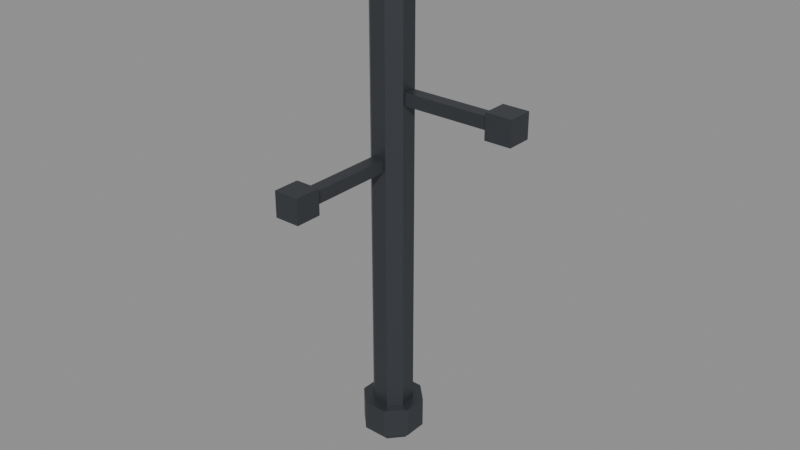 # Source: mast_base.blend  (saved by Blender 5.2.45; exported with 4.5.12 LTS)
import bpy
from mathutils import Matrix  # noqa: F401  (used for matrix-valued properties, if any)

bpy.ops.wm.read_factory_settings(use_empty=True)
scene = bpy.context.scene
scene.name = 'Scene'

# ---- materials (node trees are filled in below, after node groups)
mat_rover_metal = bpy.data.materials.new('rover_metal')
mat_rover_metal.diffuse_color = (0.06848, 0.07421, 0.08438, 1.0)
mat_rover_metal.roughness = 0.45
mat_rover_metal.metallic = 0.6

# ---- material node trees
mat_rover_metal.use_nodes = True; mat_rover_metal.node_tree.nodes.clear()
_N = mat_rover_metal.node_tree.nodes; _L = mat_rover_metal.node_tree.links
n0 = _N.new('ShaderNodeBsdfPrincipled'); n0.name = 'Principled BSDF'; n0.location = (-200, 100)
n0.inputs[0].default_value = (0.06848, 0.07421, 0.08438, 1.0)
n0.inputs[1].default_value = 0.6
n0.inputs[2].default_value = 0.45
n0.inputs[10].default_value = 0.005
n1 = _N.new('ShaderNodeOutputMaterial'); n1.name = 'Material Output'; n1.location = (200, 100)
_L.new(n0.outputs[0], n1.inputs[0])
n1.is_active_output = True

# ---- meshes
me_mast_base = bpy.data.meshes.new('mast_base')
me_mast_base.from_pydata([(-0.004, 0.02163, 0.0), (-0.01884, 0.01136, 0.0), (-0.021, -0.006559, 0.0), (-0.009025, -0.02006, 0.0), (0.009025, -0.02006, 0.0), (0.021, -0.006559, 0.0), (0.01884, 0.01136, 0.0), (0.004, 0.02163, 0.0), (0.004, 0.01763, 0.0), (-0.004, 0.01763, 0.0), (-0.004, 0.02163, -0.008), (-0.01884, 0.01136, -0.008), (-0.021, -0.006559, -0.008), (-0.009025, -0.02006, -0.008), (0.009025, -0.02006, -0.008), (0.021, -0.006559, -0.008), (0.01884, 0.01136, -0.008), (0.004, 0.02163, -0.008), (0.004, 0.01763, -0.008), (-0.004, 0.01763, -0.008), (0.02772, 0.01148, 0.0), (0.01148, 0.02772, 0.0), (-0.01148, 0.02772, 0.0), (-0.02772, 0.01148, 0.0), (-0.02772, -0.01148, 0.0), (-0.01148, -0.02772, 0.0), (0.01148, -0.02772, 0.0), (0.02772, -0.01148, 0.0), (0.02772, 0.01148, 0.03), (0.01148, 0.02772, 0.03), (-0.01148, 0.02772, 0.03), (-0.02772, 0.01148, 0.03), (-0.02772, -0.01148, 0.03), (-0.01148, -0.02772, 0.03), (0.01148, -0.02772, 0.03), (0.02772, -0.01148, 0.03), (0.01848, 0.007654, 0.03), (0.007654, 0.01848, 0.03), (-0.007654, 0.01848, 0.03), (-0.01848, 0.007654, 0.03), (-0.01848, -0.007654, 0.03), (-0.007654, -0.01848, 0.03), (0.007654, -0.01848, 0.03), (0.01848, -0.007654, 0.03), (0.01848, 0.007654, 0.47), (0.007654, 0.01848, 0.47), (-0.007654, 0.01848, 0.47), (-0.01848, 0.007654, 0.47), (-0.01848, -0.007654, 0.47), (-0.007654, -0.01848, 0.47), (0.007654, -0.01848, 0.47), (0.01848, -0.007654, 0.47), (0.02772, 0.01148, 0.47), (0.01148, 0.02772, 0.47), (-0.01148, 0.02772, 0.47), (-0.02772, 0.01148, 0.47), (-0.02772, -0.01148, 0.47), (-0.01148, -0.02772, 0.47), (0.01148, -0.02772, 0.47), (0.02772, -0.01148, 0.47), (0.02772, 0.01148, 0.51), (0.01148, 0.02772, 0.51), (-0.01148, 0.02772, 0.51), (-0.02772, 0.01148, 0.51), (-0.02772, -0.01148, 0.51), (-0.01148, -0.02772, 0.51), (0.01148, -0.02772, 0.51), (0.02772, -0.01148, 0.51), (-0.004, 0.02163, 0.51), (-0.01884, 0.01136, 0.51), (-0.021, -0.006559, 0.51), (-0.009025, -0.02006, 0.51), (0.009025, -0.02006, 0.51), (0.021, -0.006559, 0.51), (0.01884, 0.01136, 0.51), (0.004, 0.02163, 0.51), (0.004, 0.01763, 0.51), (-0.004, 0.01763, 0.51), (-0.004, 0.02163, 0.502), (-0.01884, 0.01136, 0.502), (-0.021, -0.006559, 0.502), (-0.009025, -0.02006, 0.502), (0.009025, -0.02006, 0.502), (0.021, -0.006559, 0.502), (0.01884, 0.01136, 0.502), (0.004, 0.02163, 0.502), (0.004, 0.01763, 0.502), (-0.004, 0.01763, 0.502), (0.016, -0.006, 0.334), (0.105, -0.006, 0.334), (0.016, 0.006, 0.334), (0.105, 0.006, 0.334), (0.016, -0.006, 0.346), (0.105, -0.006, 0.346), (0.016, 0.006, 0.346), (0.105, 0.006, 0.346), (0.105, -0.012, 0.328), (0.13, -0.012, 0.328), (0.105, 0.012, 0.328), (0.13, 0.012, 0.328), (0.105, -0.012, 0.352), (0.13, -0.012, 0.352), (0.105, 0.012, 0.352), (0.13, 0.012, 0.352), (-0.006, -0.105, 0.274), (0.006, -0.105, 0.274), (-0.006, -0.016, 0.274), (0.006, -0.016, 0.274), (-0.006, -0.105, 0.286), (0.006, -0.105, 0.286), (-0.006, -0.016, 0.286), (0.006, -0.016, 0.286), (-0.012, -0.13, 0.268), (0.012, -0.13, 0.268), (-0.012, -0.105, 0.268), (0.012, -0.105, 0.268), (-0.012, -0.13, 0.292), (0.012, -0.13, 0.292), (-0.012, -0.105, 0.292), (0.012, -0.105, 0.292)], [], [(10, 19, 18, 17, 16, 15, 14, 13, 12, 11), (0, 10, 11, 1), (1, 11, 12, 2), (2, 12, 13, 3), (3, 13, 14, 4), (4, 14, 15, 5), (5, 15, 16, 6), (6, 16, 17, 7), (7, 8, 18, 17), (8, 18, 19, 9), (9, 0, 10, 19), (20, 27, 26, 25, 24, 23, 22, 21), (28, 29, 30, 31, 32, 33, 34, 35), (20, 21, 29, 28), (21, 22, 30, 29), (22, 23, 31, 30), (23, 24, 32, 31), (24, 25, 33, 32), (25, 26, 34, 33), (26, 27, 35, 34), (27, 20, 28, 35), (36, 43, 42, 41, 40, 39, 38, 37), (44, 45, 46, 47, 48, 49, 50, 51), (36, 37, 45, 44), (37, 38, 46, 45), (38, 39, 47, 46), (39, 40, 48, 47), (40, 41, 49, 48), (41, 42, 50, 49), (42, 43, 51, 50), (43, 36, 44, 51), (52, 59, 58, 57, 56, 55, 54, 53), (78, 79, 80, 81, 82, 83, 84, 85, 86, 87), (52, 53, 61, 60), (53, 54, 62, 61), (54, 55, 63, 62), (55, 56, 64, 63), (56, 57, 65, 64), (57, 58, 66, 65), (58, 59, 67, 66), (59, 52, 60, 67), (68, 69, 79, 78), (69, 70, 80, 79), (70, 71, 81, 80), (71, 72, 82, 81), (72, 73, 83, 82), (73, 74, 84, 83), (74, 75, 85, 84), (75, 76, 86, 85), (76, 77, 87, 86), (77, 68, 78, 87), (75, 74, 61), (75, 61, 62), (75, 62, 68), (63, 69, 62), (73, 67, 60), (76, 75, 68), (76, 68, 77), (74, 60, 61), (74, 73, 60), (64, 70, 63), (70, 69, 63), (88, 90, 91, 89), (67, 73, 72), (71, 70, 64), (66, 67, 72), (71, 64, 65), (66, 72, 71), (66, 71, 65), (69, 68, 62), (92, 93, 95, 94), (88, 89, 93, 92), (90, 94, 95, 91), (88, 92, 94, 90), (89, 91, 95, 93), (96, 98, 99, 97), (100, 101, 103, 102), (96, 97, 101, 100), (98, 102, 103, 99), (96, 100, 102, 98), (97, 99, 103, 101), (104, 106, 107, 105), (108, 109, 111, 110), (104, 105, 109, 108), (106, 110, 111, 107), (104, 108, 110, 106), (105, 107, 111, 109), (112, 114, 115, 113), (116, 117, 119, 118), (112, 113, 117, 116), (114, 118, 119, 115), (112, 116, 118, 114), (113, 115, 119, 117)])
me_mast_base.materials.append(mat_rover_metal)
me_mast_base.update()

# ---- objects
ob_mast_base = bpy.data.objects.new('mast_base', me_mast_base)
ob_socket_mast_head = bpy.data.objects.new('socket_mast_head', None)

# ---- transforms, parenting, visibility, modifiers, constraints
ob_mast_base.location = (0.15, 0.35, 0.44)
ob_socket_mast_head.parent = ob_mast_base
ob_socket_mast_head.location = (0.0, 0.0, 0.51)
ob_socket_mast_head.empty_display_size = 0.05

# ---- collection membership
scene.collection.objects.link(ob_mast_base)
scene.collection.objects.link(ob_socket_mast_head)

# ---- scene / render settings (as saved in the file)
scene.frame_start = 1; scene.frame_end = 250; scene.frame_set(1)
scene.render.engine = 'BLENDER_EEVEE_NEXT'
scene.render.bake_bias = 0.0
scene.render.bake_samples = 0
scene.render.compositor_device = 'GPU'
scene.eevee.use_volume_custom_range = False
scene.eevee.fast_gi_thickness_near = 0.1
scene.eevee.fast_gi_thickness_far = 0.0
scene.eevee.ray_tracing_options.screen_trace_thickness = 0.1
bpy.context.view_layer.update()

# ---- added for rendering (the .blend has no active camera and no usable light): camera, sun + grey world if the file has none
cam_auto = bpy.data.cameras.new('AutoCamera')
cam_auto.lens = 50.0
cam_auto.sensor_width = 36.0
cam_auto.clip_end = 1000.0
ob_auto_camera = bpy.data.objects.new('AutoCamera', cam_auto)
scene.collection.objects.link(ob_auto_camera)
ob_auto_camera.location = (0.72295, -0.327311, 1.10845)
ob_auto_camera.rotation_euler = (1.09748, -7.21219e-08, 0.694738)
scene.camera = ob_auto_camera
light_auto_sun = bpy.data.lights.new('AutoSun', 'SUN')
light_auto_sun.energy = 3.0
light_auto_sun.angle = 0.0523599
ob_auto_sun = bpy.data.objects.new('AutoSun', light_auto_sun)
scene.collection.objects.link(ob_auto_sun)
ob_auto_sun.rotation_euler = (0.872665, 0.174533, 0.523599)
if scene.world is None:
    world_auto = bpy.data.worlds.new('AutoWorld')
    world_auto.color = (0.3, 0.3, 0.3)
    scene.world = world_auto
bpy.context.view_layer.update()
